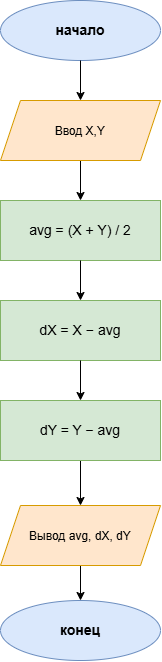

The diagram above was exported from draw.io. Its source (the exported page's mxGraphModel, read from the mxfile embedded in the PNG):
<mxGraphModel dx="1030" dy="698" grid="0" gridSize="10" guides="1" tooltips="1" connect="1" arrows="1" fold="1" page="1" pageScale="1" pageWidth="850" pageHeight="1100" math="0" shadow="0">
  <root>
    <mxCell id="0" />
    <mxCell id="1" parent="0" />
    <mxCell id="start" parent="1" style="ellipse;whiteSpace=wrap;html=1;fillColor=#dae8fc;strokeColor=#6c8ebf;fontStyle=1;fontSize=14;" value="начало" vertex="1">
      <mxGeometry height="60" width="160" x="330" y="40" as="geometry" />
    </mxCell>
    <mxCell id="avg" parent="1" style="rounded=0;whiteSpace=wrap;html=1;fillColor=#d5e8d4;strokeColor=#82b366;fontSize=14;" value="avg = (X + Y) / 2" vertex="1">
      <mxGeometry height="60" width="160" x="330" y="240" as="geometry" />
    </mxCell>
    <mxCell id="dx" parent="1" style="rounded=0;whiteSpace=wrap;html=1;fillColor=#d5e8d4;strokeColor=#82b366;fontSize=14;" value="dX = X − avg" vertex="1">
      <mxGeometry height="60" width="160" x="330" y="340" as="geometry" />
    </mxCell>
    <mxCell id="lmHYQOLwUiKtIOeoM63y-4" edge="1" parent="1" source="dy" style="edgeStyle=orthogonalEdgeStyle;rounded=0;orthogonalLoop=1;jettySize=auto;html=1;" target="lmHYQOLwUiKtIOeoM63y-3" value="">
      <mxGeometry relative="1" as="geometry" />
    </mxCell>
    <mxCell id="dy" parent="1" style="rounded=0;whiteSpace=wrap;html=1;fillColor=#d5e8d4;strokeColor=#82b366;fontSize=14;" value="dY = Y − avg" vertex="1">
      <mxGeometry height="60" width="160" x="330" y="440" as="geometry" />
    </mxCell>
    <mxCell id="end" parent="1" style="ellipse;whiteSpace=wrap;html=1;fillColor=#dae8fc;strokeColor=#6c8ebf;fontStyle=1;fontSize=14;" value="конец" vertex="1">
      <mxGeometry height="60" width="160" x="330" y="640" as="geometry" />
    </mxCell>
    <mxCell id="e1" edge="1" parent="1" source="start" style="edgeStyle=orthogonalEdgeStyle;rounded=0;html=1;exitX=0.5;exitY=1;exitDx=0;exitDy=0;entryX=0.5;entryY=0;entryDx=0;entryDy=0;">
      <mxGeometry relative="1" as="geometry">
        <mxPoint x="410" y="140" as="targetPoint" />
      </mxGeometry>
    </mxCell>
    <mxCell id="e2" edge="1" parent="1" style="edgeStyle=orthogonalEdgeStyle;rounded=0;html=1;exitX=0.5;exitY=1;exitDx=0;exitDy=0;entryX=0.5;entryY=0;entryDx=0;entryDy=0;" target="avg">
      <mxGeometry relative="1" as="geometry">
        <mxPoint x="410" y="200" as="sourcePoint" />
      </mxGeometry>
    </mxCell>
    <mxCell id="e3" edge="1" parent="1" source="avg" style="edgeStyle=orthogonalEdgeStyle;rounded=0;html=1;exitX=0.5;exitY=1;exitDx=0;exitDy=0;entryX=0.5;entryY=0;entryDx=0;entryDy=0;" target="dx">
      <mxGeometry relative="1" as="geometry" />
    </mxCell>
    <mxCell id="e4" edge="1" parent="1" source="dx" style="edgeStyle=orthogonalEdgeStyle;rounded=0;html=1;exitX=0.5;exitY=1;exitDx=0;exitDy=0;entryX=0.5;entryY=0;entryDx=0;entryDy=0;" target="dy">
      <mxGeometry relative="1" as="geometry" />
    </mxCell>
    <mxCell id="e5" edge="1" parent="1" source="dy" style="edgeStyle=orthogonalEdgeStyle;rounded=0;html=1;exitX=0.5;exitY=1;exitDx=0;exitDy=0;entryX=0.5;entryY=0;entryDx=0;entryDy=0;" target="output">
      <mxGeometry relative="1" as="geometry" />
    </mxCell>
    <mxCell id="e6" edge="1" parent="1" source="output" style="edgeStyle=orthogonalEdgeStyle;rounded=0;html=1;exitX=0.5;exitY=1;exitDx=0;exitDy=0;entryX=0.5;entryY=0;entryDx=0;entryDy=0;" target="end">
      <mxGeometry relative="1" as="geometry" />
    </mxCell>
    <mxCell id="lmHYQOLwUiKtIOeoM63y-1" parent="1" style="shape=parallelogram;perimeter=parallelogramPerimeter;whiteSpace=wrap;html=1;shapeInside=1;fixedSize=1;fillColor=#ffe6cc;strokeColor=#d79b00;" value="&lt;div&gt;&lt;br&gt;&lt;/div&gt;&lt;div&gt;Ввод X,Y&lt;/div&gt;&lt;div&gt;&lt;br&gt;&lt;/div&gt;" vertex="1">
      <mxGeometry height="60" width="160" x="330" y="140" as="geometry" />
    </mxCell>
    <mxCell id="lmHYQOLwUiKtIOeoM63y-5" edge="1" parent="1" source="lmHYQOLwUiKtIOeoM63y-3" style="edgeStyle=orthogonalEdgeStyle;rounded=0;orthogonalLoop=1;jettySize=auto;html=1;" target="end" value="">
      <mxGeometry relative="1" as="geometry" />
    </mxCell>
    <mxCell id="lmHYQOLwUiKtIOeoM63y-3" parent="1" style="shape=parallelogram;perimeter=parallelogramPerimeter;whiteSpace=wrap;html=1;shapeInside=1;fixedSize=1;fillColor=#ffe6cc;strokeColor=#d79b00;" value="&lt;div&gt;Вывод avg, dX, dY&lt;/div&gt;" vertex="1">
      <mxGeometry height="60" width="160" x="330" y="545" as="geometry" />
    </mxCell>
  </root>
</mxGraphModel>